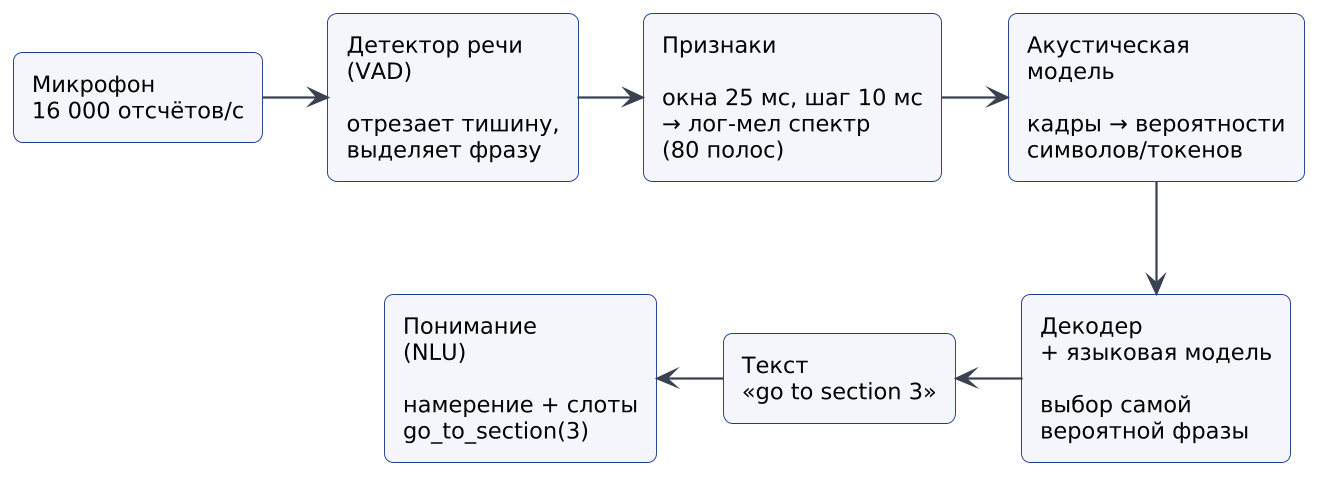

The diagram above was rendered by PlantUML. Its source (embedded in the PNG):
@startuml
!include _style.iuml
rectangle "Микрофон\n16 000 отсчётов/с" as M
rectangle "Детектор речи\n(VAD)\n\nотрезает тишину,\nвыделяет фразу" as VAD
rectangle "Признаки\n\nокна 25 мс, шаг 10 мс\n→ лог-мел спектр\n(80 полос)" as F
rectangle "Акустическая\nмодель\n\nкадры → вероятности\nсимволов/токенов" as AM
rectangle "Декодер\n+ языковая модель\n\nвыбор самой\nвероятной фразы" as D
rectangle "Текст\n«go to section 3»" as T
rectangle "Понимание\n(NLU)\n\nнамерение + слоты\ngo_to_section(3)" as NLU
M -right-> VAD
VAD -right-> F
F -right-> AM
AM -down-> D
D -left-> T
T -left-> NLU
@enduml